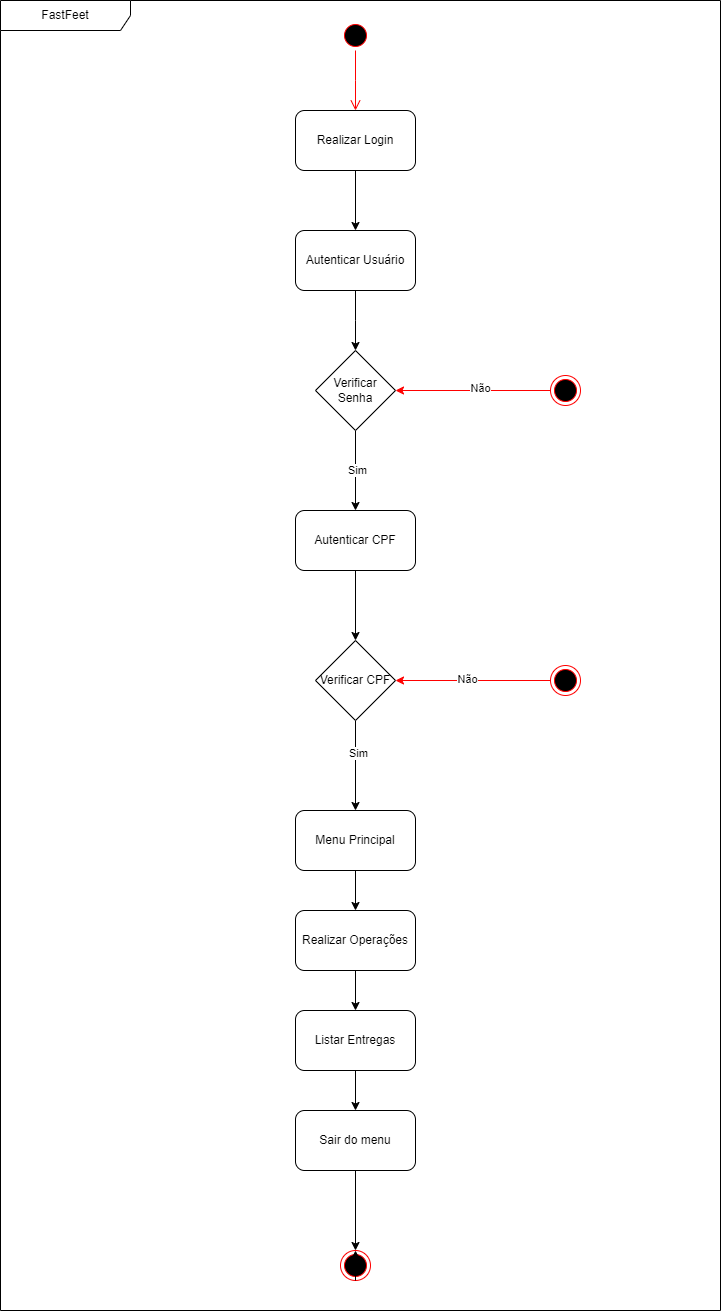

The diagram above was exported from draw.io. Its source (the exported page's mxGraphModel, read from the mxfile embedded in the PNG):
<mxGraphModel dx="1114" dy="600" grid="1" gridSize="10" guides="1" tooltips="1" connect="1" arrows="1" fold="1" page="1" pageScale="1" pageWidth="827" pageHeight="1169" math="0" shadow="0">
  <root>
    <mxCell id="0" />
    <mxCell id="1" parent="0" />
    <mxCell id="a9er7nOA4Cla19nchKtS-1" value="FastFeet" style="shape=umlFrame;whiteSpace=wrap;html=1;pointerEvents=0;width=130;height=30;" vertex="1" parent="1">
      <mxGeometry x="170" y="90" width="720" height="1310" as="geometry" />
    </mxCell>
    <mxCell id="a9er7nOA4Cla19nchKtS-2" value="" style="ellipse;html=1;shape=startState;fillColor=#000000;strokeColor=#ff0000;" vertex="1" parent="1">
      <mxGeometry x="510" y="110" width="30" height="30" as="geometry" />
    </mxCell>
    <mxCell id="a9er7nOA4Cla19nchKtS-3" value="" style="edgeStyle=orthogonalEdgeStyle;html=1;verticalAlign=bottom;endArrow=open;endSize=8;strokeColor=#ff0000;rounded=0;" edge="1" source="a9er7nOA4Cla19nchKtS-2" parent="1">
      <mxGeometry relative="1" as="geometry">
        <mxPoint x="525" y="200" as="targetPoint" />
      </mxGeometry>
    </mxCell>
    <mxCell id="a9er7nOA4Cla19nchKtS-6" style="edgeStyle=orthogonalEdgeStyle;rounded=0;orthogonalLoop=1;jettySize=auto;html=1;entryX=0.5;entryY=0;entryDx=0;entryDy=0;" edge="1" parent="1" source="a9er7nOA4Cla19nchKtS-4" target="a9er7nOA4Cla19nchKtS-5">
      <mxGeometry relative="1" as="geometry" />
    </mxCell>
    <mxCell id="a9er7nOA4Cla19nchKtS-4" value="Realizar Login" style="rounded=1;whiteSpace=wrap;html=1;" vertex="1" parent="1">
      <mxGeometry x="465" y="200" width="120" height="60" as="geometry" />
    </mxCell>
    <mxCell id="a9er7nOA4Cla19nchKtS-8" style="edgeStyle=orthogonalEdgeStyle;rounded=0;orthogonalLoop=1;jettySize=auto;html=1;entryX=0.5;entryY=0;entryDx=0;entryDy=0;" edge="1" parent="1" source="a9er7nOA4Cla19nchKtS-5">
      <mxGeometry relative="1" as="geometry">
        <mxPoint x="525" y="440" as="targetPoint" />
      </mxGeometry>
    </mxCell>
    <mxCell id="a9er7nOA4Cla19nchKtS-5" value="Autenticar Usuário" style="rounded=1;whiteSpace=wrap;html=1;" vertex="1" parent="1">
      <mxGeometry x="465" y="320" width="120" height="60" as="geometry" />
    </mxCell>
    <mxCell id="a9er7nOA4Cla19nchKtS-17" style="edgeStyle=orthogonalEdgeStyle;rounded=0;orthogonalLoop=1;jettySize=auto;html=1;entryX=0.5;entryY=0;entryDx=0;entryDy=0;" edge="1" parent="1" source="a9er7nOA4Cla19nchKtS-9" target="a9er7nOA4Cla19nchKtS-16">
      <mxGeometry relative="1" as="geometry" />
    </mxCell>
    <mxCell id="a9er7nOA4Cla19nchKtS-18" value="Sim" style="edgeLabel;html=1;align=center;verticalAlign=middle;resizable=0;points=[];" vertex="1" connectable="0" parent="a9er7nOA4Cla19nchKtS-17">
      <mxGeometry x="-0.0182" y="1" relative="1" as="geometry">
        <mxPoint as="offset" />
      </mxGeometry>
    </mxCell>
    <mxCell id="a9er7nOA4Cla19nchKtS-9" value="Verificar Senha" style="rhombus;whiteSpace=wrap;html=1;" vertex="1" parent="1">
      <mxGeometry x="485" y="440" width="80" height="80" as="geometry" />
    </mxCell>
    <mxCell id="a9er7nOA4Cla19nchKtS-14" style="edgeStyle=orthogonalEdgeStyle;rounded=0;orthogonalLoop=1;jettySize=auto;html=1;entryX=1;entryY=0.5;entryDx=0;entryDy=0;fillColor=#f8cecc;strokeColor=#FF0000;" edge="1" parent="1" source="a9er7nOA4Cla19nchKtS-11" target="a9er7nOA4Cla19nchKtS-9">
      <mxGeometry relative="1" as="geometry" />
    </mxCell>
    <mxCell id="a9er7nOA4Cla19nchKtS-15" value="Não" style="edgeLabel;html=1;align=center;verticalAlign=middle;resizable=0;points=[];" vertex="1" connectable="0" parent="a9er7nOA4Cla19nchKtS-14">
      <mxGeometry x="-0.0839" y="-3" relative="1" as="geometry">
        <mxPoint as="offset" />
      </mxGeometry>
    </mxCell>
    <mxCell id="a9er7nOA4Cla19nchKtS-11" value="" style="ellipse;html=1;shape=endState;fillColor=#000000;strokeColor=#ff0000;" vertex="1" parent="1">
      <mxGeometry x="720" y="465" width="30" height="30" as="geometry" />
    </mxCell>
    <mxCell id="a9er7nOA4Cla19nchKtS-20" style="edgeStyle=orthogonalEdgeStyle;rounded=0;orthogonalLoop=1;jettySize=auto;html=1;entryX=0.5;entryY=0;entryDx=0;entryDy=0;" edge="1" parent="1" source="a9er7nOA4Cla19nchKtS-16" target="a9er7nOA4Cla19nchKtS-19">
      <mxGeometry relative="1" as="geometry" />
    </mxCell>
    <mxCell id="a9er7nOA4Cla19nchKtS-16" value="Autenticar CPF" style="rounded=1;whiteSpace=wrap;html=1;" vertex="1" parent="1">
      <mxGeometry x="465" y="600" width="120" height="60" as="geometry" />
    </mxCell>
    <mxCell id="a9er7nOA4Cla19nchKtS-25" value="" style="edgeStyle=orthogonalEdgeStyle;rounded=0;orthogonalLoop=1;jettySize=auto;html=1;" edge="1" parent="1" source="a9er7nOA4Cla19nchKtS-19" target="a9er7nOA4Cla19nchKtS-24">
      <mxGeometry relative="1" as="geometry" />
    </mxCell>
    <mxCell id="a9er7nOA4Cla19nchKtS-26" value="Sim" style="edgeLabel;html=1;align=center;verticalAlign=middle;resizable=0;points=[];" vertex="1" connectable="0" parent="a9er7nOA4Cla19nchKtS-25">
      <mxGeometry x="-0.2889" y="2" relative="1" as="geometry">
        <mxPoint as="offset" />
      </mxGeometry>
    </mxCell>
    <mxCell id="a9er7nOA4Cla19nchKtS-19" value="Verificar CPF" style="rhombus;whiteSpace=wrap;html=1;" vertex="1" parent="1">
      <mxGeometry x="485" y="730" width="80" height="80" as="geometry" />
    </mxCell>
    <mxCell id="a9er7nOA4Cla19nchKtS-22" style="edgeStyle=orthogonalEdgeStyle;rounded=0;orthogonalLoop=1;jettySize=auto;html=1;entryX=1;entryY=0.5;entryDx=0;entryDy=0;strokeColor=#FF0000;" edge="1" parent="1" source="a9er7nOA4Cla19nchKtS-21" target="a9er7nOA4Cla19nchKtS-19">
      <mxGeometry relative="1" as="geometry" />
    </mxCell>
    <mxCell id="a9er7nOA4Cla19nchKtS-23" value="Não" style="edgeLabel;html=1;align=center;verticalAlign=middle;resizable=0;points=[];" vertex="1" connectable="0" parent="a9er7nOA4Cla19nchKtS-22">
      <mxGeometry x="0.0839" y="-2" relative="1" as="geometry">
        <mxPoint as="offset" />
      </mxGeometry>
    </mxCell>
    <mxCell id="a9er7nOA4Cla19nchKtS-21" value="" style="ellipse;html=1;shape=endState;fillColor=#000000;strokeColor=#ff0000;" vertex="1" parent="1">
      <mxGeometry x="720" y="755" width="30" height="30" as="geometry" />
    </mxCell>
    <mxCell id="a9er7nOA4Cla19nchKtS-29" style="edgeStyle=orthogonalEdgeStyle;rounded=0;orthogonalLoop=1;jettySize=auto;html=1;entryX=0.5;entryY=0;entryDx=0;entryDy=0;" edge="1" parent="1" source="a9er7nOA4Cla19nchKtS-24" target="a9er7nOA4Cla19nchKtS-28">
      <mxGeometry relative="1" as="geometry" />
    </mxCell>
    <mxCell id="a9er7nOA4Cla19nchKtS-24" value="Menu Principal" style="rounded=1;whiteSpace=wrap;html=1;" vertex="1" parent="1">
      <mxGeometry x="465" y="900" width="120" height="60" as="geometry" />
    </mxCell>
    <mxCell id="a9er7nOA4Cla19nchKtS-31" style="edgeStyle=orthogonalEdgeStyle;rounded=0;orthogonalLoop=1;jettySize=auto;html=1;" edge="1" parent="1" source="a9er7nOA4Cla19nchKtS-28" target="a9er7nOA4Cla19nchKtS-30">
      <mxGeometry relative="1" as="geometry" />
    </mxCell>
    <mxCell id="a9er7nOA4Cla19nchKtS-28" value="Realizar Operações" style="rounded=1;whiteSpace=wrap;html=1;" vertex="1" parent="1">
      <mxGeometry x="465" y="1000" width="120" height="60" as="geometry" />
    </mxCell>
    <mxCell id="a9er7nOA4Cla19nchKtS-33" style="edgeStyle=orthogonalEdgeStyle;rounded=0;orthogonalLoop=1;jettySize=auto;html=1;" edge="1" parent="1" source="a9er7nOA4Cla19nchKtS-30" target="a9er7nOA4Cla19nchKtS-32">
      <mxGeometry relative="1" as="geometry" />
    </mxCell>
    <mxCell id="a9er7nOA4Cla19nchKtS-30" value="Listar Entregas" style="rounded=1;whiteSpace=wrap;html=1;" vertex="1" parent="1">
      <mxGeometry x="465" y="1100" width="120" height="60" as="geometry" />
    </mxCell>
    <mxCell id="a9er7nOA4Cla19nchKtS-35" style="edgeStyle=orthogonalEdgeStyle;rounded=0;orthogonalLoop=1;jettySize=auto;html=1;entryX=0.5;entryY=0;entryDx=0;entryDy=0;" edge="1" parent="1" source="a9er7nOA4Cla19nchKtS-32" target="a9er7nOA4Cla19nchKtS-34">
      <mxGeometry relative="1" as="geometry" />
    </mxCell>
    <mxCell id="a9er7nOA4Cla19nchKtS-32" value="Sair do menu" style="rounded=1;whiteSpace=wrap;html=1;" vertex="1" parent="1">
      <mxGeometry x="465" y="1200" width="120" height="60" as="geometry" />
    </mxCell>
    <mxCell id="a9er7nOA4Cla19nchKtS-34" value="" style="ellipse;html=1;shape=endState;fillColor=#000000;strokeColor=#ff0000;" vertex="1" parent="1">
      <mxGeometry x="510" y="1340" width="30" height="30" as="geometry" />
    </mxCell>
    <mxCell id="a9er7nOA4Cla19nchKtS-36" style="edgeStyle=orthogonalEdgeStyle;rounded=0;orthogonalLoop=1;jettySize=auto;html=1;exitX=0.5;exitY=1;exitDx=0;exitDy=0;entryX=0.5;entryY=0;entryDx=0;entryDy=0;" edge="1" parent="1" source="a9er7nOA4Cla19nchKtS-34" target="a9er7nOA4Cla19nchKtS-34">
      <mxGeometry relative="1" as="geometry" />
    </mxCell>
  </root>
</mxGraphModel>